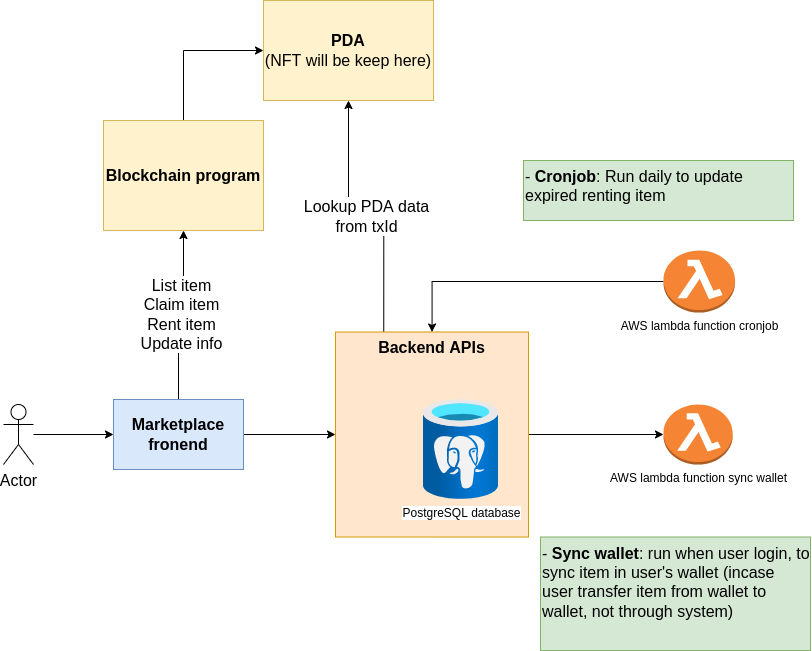

The diagram above was exported from draw.io. Its source (the exported page's mxGraphModel, read from the mxfile embedded in the PNG):
<mxGraphModel dx="1987" dy="554" grid="1" gridSize="10" guides="1" tooltips="1" connect="1" arrows="1" fold="1" page="1" pageScale="1" pageWidth="850" pageHeight="1100" math="0" shadow="0">
  <root>
    <mxCell id="0" />
    <mxCell id="1" parent="0" />
    <mxCell id="9" style="edgeStyle=orthogonalEdgeStyle;rounded=0;orthogonalLoop=1;jettySize=auto;html=1;entryX=0;entryY=0.5;entryDx=0;entryDy=0;fontSize=16;" edge="1" parent="1" source="11" target="14">
      <mxGeometry relative="1" as="geometry" />
    </mxCell>
    <mxCell id="10" value="List item&lt;br&gt;Claim item&lt;br&gt;Rent item&lt;br&gt;Update info" style="edgeStyle=orthogonalEdgeStyle;rounded=0;orthogonalLoop=1;jettySize=auto;html=1;entryX=0.5;entryY=1;entryDx=0;entryDy=0;fontSize=16;" edge="1" parent="1" source="11" target="15">
      <mxGeometry relative="1" as="geometry" />
    </mxCell>
    <mxCell id="11" value="Marketplace fronend" style="rounded=0;whiteSpace=wrap;html=1;fillColor=#dae8fc;strokeColor=#6c8ebf;fontStyle=1;fontSize=16;" vertex="1" parent="1">
      <mxGeometry x="110" y="399" width="130" height="70" as="geometry" />
    </mxCell>
    <mxCell id="12" style="edgeStyle=orthogonalEdgeStyle;rounded=0;orthogonalLoop=1;jettySize=auto;html=1;entryX=0;entryY=0.5;entryDx=0;entryDy=0;entryPerimeter=0;" edge="1" parent="1" source="14" target="18">
      <mxGeometry relative="1" as="geometry" />
    </mxCell>
    <mxCell id="13" value="Lookup PDA data&lt;br&gt;from txId" style="edgeStyle=orthogonalEdgeStyle;rounded=0;orthogonalLoop=1;jettySize=auto;html=1;exitX=0.25;exitY=0;exitDx=0;exitDy=0;entryX=0.5;entryY=1;entryDx=0;entryDy=0;fontSize=16;" edge="1" parent="1" source="14" target="24">
      <mxGeometry relative="1" as="geometry">
        <Array as="points">
          <mxPoint x="380" y="216" />
          <mxPoint x="345" y="216" />
        </Array>
      </mxGeometry>
    </mxCell>
    <mxCell id="14" value="Backend APIs" style="rounded=0;whiteSpace=wrap;html=1;align=center;verticalAlign=top;fontSize=16;fontStyle=1;fillColor=#ffe6cc;strokeColor=#d79b00;" vertex="1" parent="1">
      <mxGeometry x="332" y="331.5" width="193" height="205" as="geometry" />
    </mxCell>
    <mxCell id="25" style="edgeStyle=orthogonalEdgeStyle;rounded=0;orthogonalLoop=1;jettySize=auto;html=1;entryX=0;entryY=0.5;entryDx=0;entryDy=0;fontSize=16;" edge="1" parent="1" source="15" target="24">
      <mxGeometry relative="1" as="geometry" />
    </mxCell>
    <mxCell id="15" value="Blockchain program" style="rounded=0;whiteSpace=wrap;html=1;fontStyle=1;fontSize=16;fillColor=#fff2cc;strokeColor=#d6b656;" vertex="1" parent="1">
      <mxGeometry x="100" y="120" width="160" height="110" as="geometry" />
    </mxCell>
    <mxCell id="16" style="edgeStyle=orthogonalEdgeStyle;rounded=0;orthogonalLoop=1;jettySize=auto;html=1;" edge="1" parent="1" source="17" target="14">
      <mxGeometry relative="1" as="geometry" />
    </mxCell>
    <mxCell id="17" value="AWS lambda function cronjob" style="outlineConnect=0;dashed=0;verticalLabelPosition=bottom;verticalAlign=top;align=center;html=1;shape=mxgraph.aws3.lambda_function;fillColor=#F58534;gradientColor=none;" vertex="1" parent="1">
      <mxGeometry x="660" y="250" width="71.54" height="62" as="geometry" />
    </mxCell>
    <mxCell id="18" value="AWS lambda function sync wallet" style="outlineConnect=0;dashed=0;verticalLabelPosition=bottom;verticalAlign=top;align=center;html=1;shape=mxgraph.aws3.lambda_function;fillColor=#F58534;gradientColor=none;" vertex="1" parent="1">
      <mxGeometry x="660" y="404" width="69.23" height="60" as="geometry" />
    </mxCell>
    <mxCell id="19" value="PostgreSQL database" style="aspect=fixed;html=1;points=[];align=center;image;fontSize=12;image=img/lib/azure2/databases/Azure_Database_PostgreSQL_Server.svg;" vertex="1" parent="1">
      <mxGeometry x="420" y="399" width="75" height="100" as="geometry" />
    </mxCell>
    <mxCell id="20" style="edgeStyle=orthogonalEdgeStyle;rounded=0;orthogonalLoop=1;jettySize=auto;html=1;entryX=0;entryY=0.5;entryDx=0;entryDy=0;fontSize=16;" edge="1" parent="1" source="21" target="11">
      <mxGeometry relative="1" as="geometry" />
    </mxCell>
    <mxCell id="21" value="Actor" style="shape=umlActor;verticalLabelPosition=bottom;verticalAlign=top;html=1;outlineConnect=0;fontSize=16;" vertex="1" parent="1">
      <mxGeometry y="404" width="30" height="60" as="geometry" />
    </mxCell>
    <mxCell id="22" value="- &lt;b&gt;Cronjob&lt;/b&gt;: Run daily to update expired renting item" style="rounded=0;whiteSpace=wrap;html=1;fontSize=16;align=left;verticalAlign=top;fillColor=#d5e8d4;strokeColor=#82b366;" vertex="1" parent="1">
      <mxGeometry x="520" y="160" width="270" height="60" as="geometry" />
    </mxCell>
    <mxCell id="23" value="- &lt;b&gt;Sync wallet&lt;/b&gt;: run when user login, to sync item in user's wallet (incase user transfer item from wallet to wallet, not through system)" style="rounded=0;whiteSpace=wrap;html=1;fontSize=16;align=left;verticalAlign=top;fillColor=#d5e8d4;strokeColor=#82b366;" vertex="1" parent="1">
      <mxGeometry x="537" y="536.5" width="270" height="113.5" as="geometry" />
    </mxCell>
    <mxCell id="24" value="PDA&lt;br&gt;&lt;span style=&quot;font-weight: normal&quot;&gt;(NFT will be keep here)&lt;/span&gt;" style="rounded=0;whiteSpace=wrap;html=1;fontStyle=1;fontSize=16;fillColor=#fff2cc;strokeColor=#d6b656;" vertex="1" parent="1">
      <mxGeometry x="260" width="170" height="100" as="geometry" />
    </mxCell>
  </root>
</mxGraphModel>